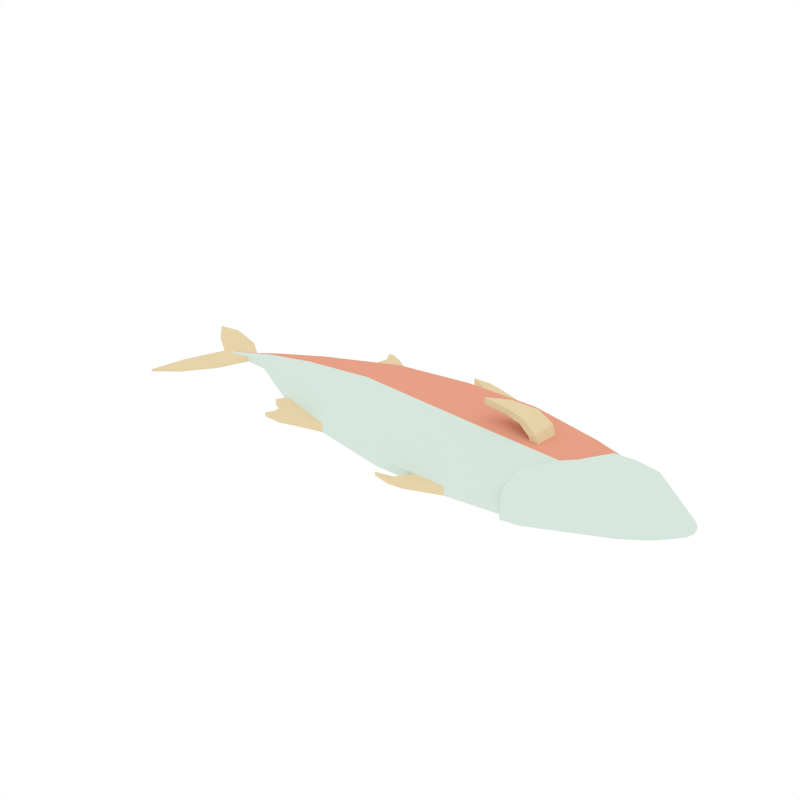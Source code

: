 # Source: Fish.blend  (saved by Blender 2.79.0; exported with 4.5.12 LTS)
import bpy
from mathutils import Matrix  # noqa: F401  (used for matrix-valued properties, if any)

bpy.ops.wm.read_factory_settings(use_empty=True)
scene = bpy.context.scene
scene.name = 'Scene'

# ---- collections
col_collection_1 = bpy.data.collections.new('Collection 1'); scene.collection.children.link(col_collection_1)

# ---- materials (node trees are filled in below, after node groups)
mat_bottom = bpy.data.materials.new('Bottom')
mat_bottom.alpha_threshold = 0.0
mat_bottom.diffuse_color = (0.6846, 0.8, 0.7279, 1.0)
mat_bottom.roughness = 0.5
mat_top = bpy.data.materials.new('Top')
mat_top.alpha_threshold = 0.0
mat_top.diffuse_color = (0.8, 0.3587, 0.2407, 1.0)
mat_top.roughness = 0.5
mat_fins = bpy.data.materials.new('Fins')
mat_fins.alpha_threshold = 0.0
mat_fins.diffuse_color = (0.8, 0.656, 0.4017, 1.0)
mat_fins.roughness = 0.5

# ---- material node trees

# ---- world
world_world = bpy.data.worlds.new('World'); scene.world = world_world
world_world.color = (1.0, 1.0, 1.0)
world_world.use_sun_shadow = False
world_world.sun_shadow_jitter_overblur = 0.0
world_world.cycles.sampling_method = 'NONE'
world_world.cycles.sample_map_resolution = 256

# ---- meshes
me_cube_085 = bpy.data.meshes.new('Cube.085')
me_cube_085.from_pydata([(-0.4893, 0.3781, -0.02021), (0.3409, -0.3753, -0.02573), (-0.4625, -0.3007, -0.02025), (0.3085, 0.4465, -0.02556), (-0.09175, 0.4446, -0.02301), (-0.05952, -0.3726, -0.02318), (-0.9112, 0.2545, -0.02183), (-0.6085, -0.3441, -0.01703), (-1.205, 0.1558, -0.02086), (-1.2, 0.01917, -0.02079), (-1.558, -0.2645, -0.04265), (-1.422, -0.1242, -0.03153), (-1.351, 0.1165, -0.02697), (-1.342, 0.03627, -0.02477), (-1.865, 0.309, -0.07028), (-1.725, 0.3145, -0.05751), (-1.706, -0.3483, -0.05555), (-1.658, -0.1498, -0.05122), (-1.557, 0.05821, -0.04235), (-1.483, 0.2183, -0.03771), (-1.728, 0.179, -0.05765), (0.6963, 0.3726, -0.02512), (0.9863, 0.271, -0.02374), (0.6315, -0.338, -0.02549), (0.727, -0.3538, -0.03101), (1.076, 0.272, -0.02634), (1.317, 0.007619, -0.02356), (1.33, 0.07998, -0.01934), (1.335, 0.04402, -0.01936), (1.242, -0.08434, -0.02169), (1.182, -0.1376, -0.02013), (1.1, -0.1936, -0.01938), (1.01, 0.2879, -0.02954), (0.6351, -0.3665, -0.03161), (-0.1159, 0.5367, -0.02407), (0.1779, -0.3742, -0.02469), (0.1456, 0.4457, -0.02452), (0.1799, -0.4647, -0.01081), (-0.001196, 0.5576, -0.0248), (0.1045, -0.4758, -0.009871), (0.1038, -0.4366, -0.009868), (0.01364, -0.4584, -0.008821), (-0.0911, 0.505, -0.02422), (0.1449, 0.5096, -0.02573), (-0.1921, 0.5762, -0.02358), (-0.1015, 0.5833, -0.02416), (-0.5562, 0.4482, -0.01169), (-0.7341, 0.3764, -0.01477), (-0.6522, 0.5127, -0.01237), (-0.7086, 0.4691, -0.01404), (-0.7295, 0.544, -0.01298), (-0.744, 0.5344, -0.01426), (-0.8025, -0.1932, -0.02001), (-0.8366, -0.2478, -0.01829), (-0.7805, -0.3768, -0.009456), (-0.6912, -0.3713, -0.01573), (-0.7513, -0.3429, -0.01491), (-0.747, -0.2856, -0.01647), (0.3392, -0.3127, 0.1045), (0.3118, 0.384, 0.1046), (-0.4646, -0.2381, 0.1098), (-0.4865, 0.3155, 0.1099), (-0.4754, 0.04792, 0.1444), (0.3274, -0.00752, 0.1393), (-0.08845, 0.382, 0.1072), (-0.06116, -0.31, 0.107), (-0.07395, 0.01985, 0.1418), (-0.9111, 0.1976, 0.07563), (-0.9067, 0.07258, 0.09287), (-0.8996, -0.09347, 0.07617), (-1.206, 0.1286, 0.03158), (-1.204, 0.08172, 0.04092), (-1.202, 0.04222, 0.03158), (-1.501, 0.07805, -0.02368), (-1.501, 0.06173, -0.01796), (-1.5, 0.04985, -0.02362), (-1.345, 0.03854, 0.005013), (-1.347, 0.1043, 0.0009772), (-1.347, 0.07211, 0.0123), (-1.867, 0.3089, -0.04584), (-1.727, 0.3145, -0.03735), (-1.5, 0.0616, -0.02365), (-1.559, -0.2645, -0.0304), (-1.66, -0.1518, -0.03826), (-1.558, 0.05857, -0.02866), (-1.423, -0.1242, -0.01468), (-1.708, -0.3483, -0.0433), (-1.488, 0.2144, -0.01358), (-1.512, 0.06088, -0.02468), (-1.733, 0.1814, -0.03864), (-1.618, 0.1865, -0.03092), (-1.493, 0.1573, -0.01779), (-1.539, -0.123, -0.02788), (-1.45, -0.06299, -0.01778), (0.7124, -0.01173, 0.1242), (0.6995, 0.3118, 0.08954), (0.9401, 0.249, 0.07407), (0.7847, -0.009562, 0.1199), (0.7145, -0.06502, 0.1169), (0.6143, -0.2787, 0.09366), (0.8444, 0.2088, 0.08745), (0.7263, -0.3195, 0.07705), (0.7168, -0.06436, 0.1539), (0.6093, -0.218, 0.1021), (0.6191, -0.3338, 0.09404), (1.057, 0.2481, 0.08212), (1.106, 0.006021, 0.1317), (1.311, 0.01438, 0.06186), (1.329, 0.05103, 0.04304), (1.236, -0.07637, 0.0563), (1.102, -0.18, 0.07042), (1.181, -0.1315, 0.05158), (0.9397, 0.2487, 0.09854), (0.7863, -0.003216, 0.1584), (0.844, 0.2103, 0.1176), (0.6128, -0.2173, 0.1323), (0.4929, 0.05313, 0.1443), (0.4872, 0.2044, 0.1436), (0.5297, 0.05165, 0.1616), (0.524, 0.2022, 0.1612), (0.5471, 0.04903, 0.1248), (0.4998, 0.05173, 0.1265), (0.5464, 0.1997, 0.1096), (0.5025, 0.2032, 0.1115), (0.3124, 0.1727, 0.2255), (0.3446, 0.08927, 0.2251), (0.3034, 0.176, 0.1917), (0.3351, 0.09183, 0.1915), (0.207, 0.1007, 0.2327), (0.2085, 0.1034, 0.1962), (0.4233, 0.2021, 0.1799), (0.4278, 0.07302, 0.1804), (0.4463, 0.1993, 0.2086), (0.451, 0.071, 0.2087), (-0.4892, 0.3781, 0.0286), (0.3412, -0.3753, 0.02309), (-0.4625, -0.3007, 0.02856), (0.3088, 0.4465, 0.02326), (-0.09143, 0.4446, 0.02581), (-0.05921, -0.3726, 0.02565), (-0.912, 0.2544, 0.01482), (-0.6089, -0.3441, 0.0246), (-1.206, 0.1558, -0.001184), (-1.2, 0.01916, -0.001116), (-1.559, -0.2645, -0.03806), (-1.422, -0.1242, -0.02521), (-1.352, 0.1165, -0.01669), (-1.343, 0.03625, -0.01716), (-1.866, 0.309, -0.06112), (-1.726, 0.3145, -0.04995), (-1.707, -0.3483, -0.05096), (-1.659, -0.1498, -0.04633), (-1.557, 0.0582, -0.03722), (-1.484, 0.2183, -0.02857), (-1.729, 0.1789, -0.05042), (0.6966, 0.3726, 0.01788), (0.9865, 0.271, 0.01282), (0.6317, -0.338, 0.01915), (0.7273, -0.3538, 0.02345), (1.076, 0.272, 0.01428), (1.317, 0.007621, 0.008456), (1.331, 0.07998, 0.00405), (1.335, 0.04402, 0.004024), (1.242, -0.08434, 0.007544), (1.182, -0.1376, 0.006758), (1.1, -0.1936, 0.007056), (1.01, 0.2879, 0.01832), (0.6354, -0.3665, 0.02522), (0.1489, 0.3832, 0.1057), (-0.1155, 0.5367, 0.02717), (0.1763, -0.3116, 0.1055), (0.1641, 0.003617, 0.1403), (0.1783, -0.3742, 0.02413), (0.1459, 0.4457, 0.0243), (0.18, -0.4647, 0.01024), (-0.0008692, 0.5576, 0.02644), (0.1046, -0.4758, 0.01026), (0.1039, -0.4366, 0.01026), (0.01377, -0.4584, 0.01037), (-0.09078, 0.505, 0.02701), (0.1453, 0.5096, 0.02551), (-0.1918, 0.5762, 0.02765), (-0.1012, 0.5833, 0.02708), (-0.5563, 0.4482, 0.02033), (-0.7344, 0.3764, 0.0197), (-0.6525, 0.5126, 0.01964), (-0.7089, 0.4691, 0.02031), (-0.7297, 0.544, 0.01904), (-0.7442, 0.5344, 0.02008), (-0.8032, -0.1932, 0.01942), (-0.8372, -0.2478, 0.01743), (-0.7807, -0.3768, 0.01225), (-0.6916, -0.3713, 0.02101), (-0.7518, -0.3429, 0.01841), (-0.7475, -0.2856, 0.01953), (1.164, -0.1217, -0.0202), (1.084, -0.172, -0.01946), (0.7174, -0.3159, -0.03088), (1.223, -0.07383, -0.02172), (1.297, 0.008792, -0.02357), (1.06, 0.2463, -0.0263), (1.31, 0.0738, -0.01942), (0.6271, -0.3273, -0.03147), (0.9952, 0.2606, -0.02944), (0.972, 0.2454, -0.02374), (0.3382, -0.3352, -0.02569), (0.6235, -0.3017, -0.02546), (0.6873, 0.3367, -0.02509), (-1.175, 0.01917, -0.02084), (-1.315, 0.03453, -0.02475), (-1.18, 0.1419, -0.02091), (-1.323, 0.1066, -0.02691), (-0.8914, 0.2305, -0.02186), (-0.7846, -0.1716, -0.02008), (0.1782, -0.3342, -0.02467), (0.1464, 0.4024, -0.02451), (0.3064, 0.4031, -0.02553), (-0.4771, 0.3416, -0.02028), (-0.08665, 0.4014, -0.02302), (-0.4508, -0.2682, -0.02032), (-0.055, -0.3328, -0.02319)], [], [(5, 139, 136, 2), (138, 179, 42, 4), (36, 4, 42, 43), (52, 2, 7, 57), (19, 153, 146, 12), (14, 148, 149, 15), (12, 146, 142, 8), (17, 151, 152, 18), (31, 165, 158, 24), (166, 159, 25, 32), (159, 161, 27, 25), (26, 160, 163, 29), (160, 26, 28, 162), (161, 162, 28, 27), (24, 158, 167, 33), (156, 166, 32, 22), (165, 31, 30, 164), (29, 163, 164, 30), (35, 172, 139, 5), (33, 167, 157, 23), (155, 156, 22, 21), (23, 157, 135, 1), (16, 150, 151, 17), (18, 152, 154, 20), (15, 149, 153, 19), (144, 150, 16, 10), (20, 154, 148, 14), (145, 144, 10, 11), (143, 147, 13, 9), (147, 145, 11, 13), (53, 190, 189, 52), (174, 176, 39, 37), (46, 183, 134, 0), (189, 143, 9, 52), (34, 44, 45), (3, 36, 43), (179, 169, 34, 42), (169, 181, 44, 34), (138, 4, 0, 134), (182, 45, 44, 181), (1, 135, 174, 37), (41, 178, 177, 40), (137, 3, 43, 180), (40, 177, 172, 35), (40, 39, 41), (35, 37, 39, 40), (38, 175, 180, 43), (35, 1, 37), (43, 42, 38), (45, 182, 175, 38), (176, 178, 41, 39), (140, 184, 47, 6), (42, 34, 45, 38), (48, 185, 183, 46), (184, 186, 49, 47), (0, 6, 47, 46), (48, 49, 51, 50), (46, 47, 49, 48), (51, 188, 187, 50), (50, 187, 185, 48), (186, 188, 51, 49), (136, 141, 7, 2), (190, 53, 57, 194), (57, 7, 55, 56), (8, 142, 140, 6), (54, 191, 193, 56), (56, 193, 194, 57), (53, 52, 57), (141, 192, 55, 7), (192, 191, 54, 55), (56, 55, 54), (62, 68, 69, 60), (171, 170, 58, 63), (139, 65, 60, 136), (168, 171, 63, 59), (134, 140, 67, 61), (173, 180, 179, 138), (61, 62, 66, 64), (172, 170, 65, 139), (62, 60, 65, 66), (68, 71, 72, 69), (189, 69, 72, 143), (189, 194, 141, 136), (61, 67, 68, 62), (78, 74, 75, 76), (88, 90, 89, 84), (67, 70, 71, 68), (140, 142, 70, 67), (81, 75, 74), (73, 81, 74), (77, 73, 74, 78), (142, 146, 77, 70), (70, 77, 78, 71), (71, 78, 76, 72), (149, 148, 79, 80), (87, 91, 77), (153, 149, 80, 87), (73, 91, 90, 88, 81), (154, 152, 84, 89), (76, 93, 85), (90, 80, 79, 89), (91, 87, 80, 90), (152, 151, 83, 84), (151, 150, 86, 83), (77, 91, 73), (146, 153, 87, 77), (93, 92, 82, 85), (148, 154, 89, 79), (83, 86, 82, 92), (75, 81, 88, 92, 93), (84, 83, 92, 88), (75, 93, 76), (99, 104, 115, 103), (157, 167, 104, 99), (103, 115, 102, 98), (97, 113, 114, 100), (100, 114, 112, 96), (95, 100, 96), (98, 102, 113, 97), (94, 97, 100, 95), (135, 157, 99, 58), (98, 97, 94), (63, 103, 98, 94), (58, 99, 103, 63), (167, 158, 101, 104), (104, 101, 115), (106, 107, 108, 105), (114, 106, 105, 112), (106, 109, 107), (160, 107, 109, 163), (163, 109, 111, 164), (110, 106, 113), (158, 165, 110, 101), (111, 109, 106, 110), (113, 106, 114), (120, 121, 63, 94), (120, 118, 116, 121), (59, 123, 122, 95), (121, 116, 117, 123), (131, 127, 126, 130), (120, 94, 95, 122), (122, 119, 118, 120), (63, 121, 123, 59), (123, 117, 119, 122), (130, 126, 124, 132), (132, 124, 125, 133), (133, 125, 127, 131), (125, 128, 129, 127), (126, 129, 128, 124), (127, 129, 126), (124, 128, 125), (118, 133, 131, 116), (119, 132, 133, 118), (117, 130, 132, 119), (116, 131, 130, 117), (110, 165, 164, 111), (107, 160, 162, 108), (105, 108, 161, 159), (108, 162, 161), (166, 105, 159), (96, 112, 166, 156), (95, 96, 156, 155), (82, 86, 150, 144), (76, 85, 145, 147), (72, 76, 147, 143), (85, 82, 144, 145), (60, 69, 189, 136), (168, 173, 138, 64), (59, 95, 155, 137), (64, 138, 134, 61), (59, 137, 173, 168), (135, 58, 170, 172), (169, 182, 181), (64, 66, 171, 168), (66, 65, 170, 171), (137, 180, 173), (177, 178, 176), (172, 177, 176, 174), (172, 174, 135), (180, 175, 179), (179, 175, 182, 169), (134, 183, 184, 140), (185, 187, 188, 186), (183, 185, 186, 184), (194, 193, 192, 141), (190, 194, 189), (193, 191, 192), (101, 110, 113, 102), (115, 101, 102), (112, 105, 166), (137, 155, 21, 3), (16, 17, 10), (17, 18, 11, 10), (14, 15, 20), (20, 15, 19, 18), (11, 18, 19), (19, 12, 13, 11), (2, 52, 213, 219), (22, 32, 203, 204), (6, 0, 217, 212), (31, 24, 197, 196), (12, 8, 210, 211), (32, 25, 200, 203), (0, 4, 218, 217), (27, 26, 199, 201), (30, 31, 196, 195), (9, 13, 209, 208), (24, 33, 202, 197), (3, 21, 207, 216), (28, 26, 27), (209, 211, 210, 208), (210, 212, 213, 208), (212, 217, 219, 213), (218, 220, 219, 217), (214, 220, 218, 215), (205, 214, 215, 216), (206, 205, 216, 207), (197, 202, 206, 207, 204), (196, 197, 204), (195, 196, 204, 203), (198, 195, 203, 200), (199, 198, 200, 201), (29, 30, 195, 198), (5, 2, 219, 220), (23, 1, 205, 206), (8, 6, 212, 210), (26, 29, 198, 199), (13, 12, 211, 209), (21, 22, 204, 207), (52, 9, 208, 213), (35, 5, 220, 214), (33, 23, 206, 202), (1, 35, 214, 205), (25, 27, 201, 200), (4, 36, 215, 218), (36, 3, 216, 215)])
me_cube_085.polygons.foreach_set('material_index', [0, 2, 2, 2, 2, 2, 1, 2, 0, 0, 0, 0, 0, 0, 0, 0, 0, 0, 0, 0, 1, 0, 2, 2, 2, 2, 2, 2, 0, 2, 2, 2, 2, 0, 2, 2, 2, 2, 1, 2, 2, 2, 2, 2, 2, 2, 2, 2, 2, 2, 2, 2, 2, 2, 2, 2, 2, 2, 2, 2, 2, 2, 2, 2, 1, 2, 2, 2, 2, 2, 2, 0, 0, 0, 1, 1, 2, 1, 0, 0, 0, 0, 2, 1, 0, 2, 1, 1, 0, 1, 1, 1, 1, 0, 2, 2, 2, 2, 2, 2, 2, 2, 2, 2, 2, 2, 2, 2, 2, 2, 2, 2, 0, 0, 0, 0, 0, 1, 0, 1, 0, 0, 0, 0, 0, 0, 0, 0, 0, 0, 0, 0, 0, 0, 0, 1, 2, 1, 2, 2, 1, 2, 1, 2, 2, 2, 2, 2, 2, 2, 2, 2, 2, 2, 2, 0, 0, 0, 0, 0, 0, 1, 2, 2, 0, 2, 0, 1, 1, 1, 1, 0, 2, 1, 0, 2, 2, 2, 2, 2, 2, 2, 2, 2, 2, 2, 2, 0, 0, 0, 1, 2, 2, 2, 2, 2, 2, 0, 0, 0, 0, 0, 0, 0, 0, 0, 0, 0, 0, 0, 1, 1, 1, 1, 1, 1, 1, 1, 1, 1, 1, 1, 0, 0, 0, 0, 0, 0, 0, 0, 0, 0, 0, 0, 0, 0])
me_cube_085.materials.append(mat_bottom)
me_cube_085.materials.append(mat_top)
me_cube_085.materials.append(mat_fins)
me_cube_085.use_remesh_preserve_volume = False
me_cube_085.use_remesh_preserve_attributes = False
me_cube_085.use_mirror_vertex_groups = False
me_cube_085.update()

# ---- objects
ob_fish = bpy.data.objects.new('Fish', me_cube_085)

# ---- transforms, parenting, visibility, modifiers, constraints
ob_fish.location = (0.0, 0.0, 0.0)
ob_fish.lineart.crease_threshold = 0.0
_vg = ob_fish.vertex_groups.new(name='Root')
_vg = ob_fish.vertex_groups.new(name='Spine1')
_vg = ob_fish.vertex_groups.new(name='Spine2')
_vg = ob_fish.vertex_groups.new(name='Spine3')
_vg = ob_fish.vertex_groups.new(name='Tail')
_vg = ob_fish.vertex_groups.new(name='Face')
_vg = ob_fish.vertex_groups.new(name='Bone')
_vg = ob_fish.vertex_groups.new(name='Bone.001')
_vg = ob_fish.vertex_groups.new(name='Bone.002')

# ---- collection membership
col_collection_1.objects.link(ob_fish)

# ---- scene / render settings (as saved in the file)
scene.frame_start = 1; scene.frame_end = 250; scene.frame_set(0)
scene.render.engine = 'CYCLES'
scene.render.resolution_x = 1000
scene.render.resolution_y = 1000
scene.render.dither_intensity = 0.0
scene.cycles.samples = 200
scene.cycles.sampling_pattern = 'TABULATED_SOBOL'
scene.cycles.light_sampling_threshold = 0.0
scene.cycles.use_adaptive_sampling = False
scene.cycles.use_light_tree = False
scene.cycles.caustics_reflective = False
scene.cycles.caustics_refractive = False
scene.cycles.blur_glossy = 0.0
scene.cycles.max_bounces = 2
scene.cycles.pixel_filter_type = 'GAUSSIAN'
scene.cycles.sample_clamp_indirect = 0.0
scene.view_settings.view_transform = 'Standard'
bpy.context.view_layer.update()

# ---- added for rendering (the .blend has no active camera): camera
cam_auto = bpy.data.cameras.new('AutoCamera')
cam_auto.lens = 50.0
cam_auto.sensor_width = 36.0
cam_auto.clip_end = 1000.0
ob_auto_camera = bpy.data.objects.new('AutoCamera', cam_auto)
scene.collection.objects.link(ob_auto_camera)
ob_auto_camera.location = (2.86716, -3.7062, 2.58783)
ob_auto_camera.rotation_euler = (1.09748, -7.21219e-08, 0.694738)
scene.camera = ob_auto_camera
bpy.context.view_layer.update()
